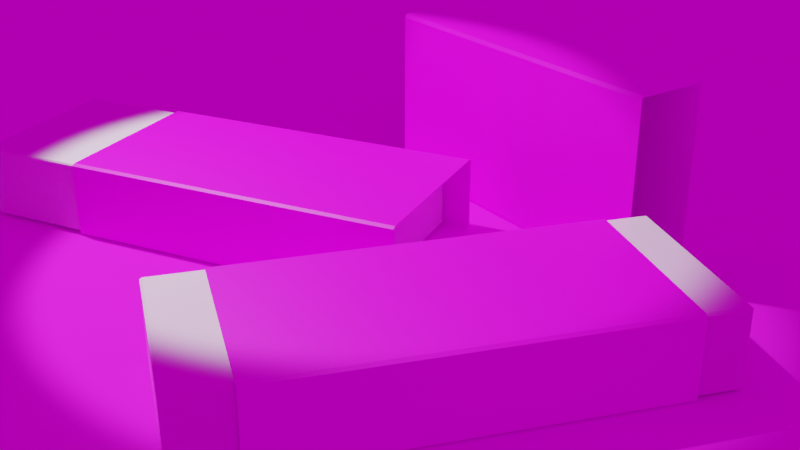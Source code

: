 # Source: 20190921.002.eraser.blend  (saved by Blender 2.80.75; exported with 4.5.12 LTS)
import bpy
from mathutils import Matrix  # noqa: F401  (used for matrix-valued properties, if any)

bpy.ops.wm.read_factory_settings(use_empty=True)
scene = bpy.context.scene
scene.name = 'Scene'

# ---- collections
col_collection = bpy.data.collections.new('Collection'); scene.collection.children.link(col_collection)

# ---- images (referenced by path relative to the original .blend; pixels are not part of the script)
import os
ASSET_DIR = os.environ.get("B2B_ASSET_DIR", "")  # directory of the original .blend (textures are referenced by path, not embedded)
HERE = os.path.dirname(os.path.abspath(__file__))  # packed textures are extracted next to this script under _unpacked/

def load_image(name, relpath, width, height, colorspace="sRGB"):
    """Load a texture the original file referenced (path relative to the .blend, or extracted next to this script)."""
    p = next((c for c in (os.path.join(HERE, relpath), os.path.join(ASSET_DIR, relpath)) if relpath and os.path.exists(c)), "")
    if p:
        img = bpy.data.images.load(p, check_existing=True)
        img.name = name
    else:  # same state as the original file: an image datablock whose file is absent (Cycles renders it pink)
        img = bpy.data.images.new(name, width, height)
        img.source = "FILE"
        img.filepath = "//" + (relpath or name)
    img.colorspace_settings.name = colorspace
    return img
img_hougan_jpg = load_image('hougan.jpg', 'hougan.jpg', 1024, 1024, 'sRGB')
img_eraser_clome_jpg = load_image('eraser.clome.jpg', 'eraser.clome.jpg', 1024, 1024, 'sRGB')
img_lebombo_8k_hdr = load_image('lebombo_8k.hdr', 'lebombo_8k.hdr', 1024, 1024, 'Linear Rec.709')

# ---- materials (node trees are filled in below, after node groups)
mat_material_003 = bpy.data.materials.new('Material.003')
mat_material_001 = bpy.data.materials.new('Material.001')
mat_material_004 = bpy.data.materials.new('Material.004')

# ---- material node trees
mat_material_003.use_nodes = True; mat_material_003.node_tree.nodes.clear()
_N = mat_material_003.node_tree.nodes; _L = mat_material_003.node_tree.links
n0 = _N.new('ShaderNodeOutputMaterial'); n0.name = 'Material Output'; n0.location = (300, 300)
n1 = _N.new('ShaderNodeTexImage'); n1.name = 'Image Texture'; n1.location = (-280, 280)
n1.image = img_hougan_jpg
n2 = _N.new('ShaderNodeMapping'); n2.name = 'Mapping'; n2.location = (-570, 295)
n3 = _N.new('ShaderNodeTexCoord'); n3.name = 'Texture Coordinate'; n3.location = (-780, 278)
n4 = _N.new('ShaderNodeBsdfPrincipled'); n4.name = 'Principled BSDF'; n4.location = (57, 452)
n4.distribution = 'GGX'
n4.subsurface_method = 'BURLEY'
n4.inputs[2].default_value = 0.9
n4.inputs[3].default_value = 1.45
n4.inputs[27].default_value = (0.0, 0.0, 0.0, 1.0)
n4.inputs[28].default_value = 1.0
_L.new(n4.outputs[0], n0.inputs[0])
_L.new(n1.outputs[0], n4.inputs[0])
_L.new(n2.outputs[0], n1.inputs[0])
_L.new(n3.outputs[2], n2.inputs[0])
n0.is_active_output = True
mat_material_001.use_nodes = True; mat_material_001.node_tree.nodes.clear()
_N = mat_material_001.node_tree.nodes; _L = mat_material_001.node_tree.links
n0 = _N.new('ShaderNodeOutputMaterial'); n0.name = 'Material Output'; n0.location = (300, 300)
n1 = _N.new('ShaderNodeBsdfPrincipled'); n1.name = 'Principled BSDF'; n1.location = (10, 300)
n1.distribution = 'GGX'
n1.subsurface_method = 'BURLEY'
n1.inputs[3].default_value = 1.45
n1.inputs[27].default_value = (0.0, 0.0, 0.0, 1.0)
n1.inputs[28].default_value = 1.0
n2 = _N.new('ShaderNodeMapping'); n2.name = 'Mapping'; n2.location = (-605, 346)
n3 = _N.new('ShaderNodeTexCoord'); n3.name = 'Texture Coordinate'; n3.location = (-805, 329)
n4 = _N.new('ShaderNodeTexImage'); n4.name = 'Image Texture'; n4.location = (-305, 317)
n4.image = img_eraser_clome_jpg
_L.new(n1.outputs[0], n0.inputs[0])
_L.new(n4.outputs[0], n1.inputs[0])
_L.new(n2.outputs[0], n4.inputs[0])
_L.new(n3.outputs[2], n2.inputs[0])
n0.is_active_output = True
mat_material_004.use_nodes = True; mat_material_004.node_tree.nodes.clear()
_N = mat_material_004.node_tree.nodes; _L = mat_material_004.node_tree.links
n0 = _N.new('ShaderNodeOutputMaterial'); n0.name = 'Material Output'; n0.location = (300, 0)
n1 = _N.new('ShaderNodeBsdfPrincipled'); n1.name = 'Plastic'; n1.location = (0, 0)
n1.inputs[0].default_value = (0.8829, 0.8829, 0.8829, 1.0)
n1.inputs[2].default_value = 0.1
n1.inputs[3].default_value = 1.45
n1.inputs[13].default_value = 0.375
n1.inputs[19].default_value = 0.2229
n1.inputs[20].default_value = 0.7383
n1.inputs[27].default_value = (0.0, 0.0, 0.0, 1.0)
n1.inputs[28].default_value = 1.0
_L.new(n1.outputs[0], n0.inputs[0])
n0.is_active_output = True

# ---- world
world_world = bpy.data.worlds.new('World'); scene.world = world_world
world_world.use_nodes = True; world_world.node_tree.nodes.clear()
_N = world_world.node_tree.nodes; _L = world_world.node_tree.links
n0 = _N.new('ShaderNodeOutputWorld'); n0.name = 'World Output'; n0.location = (300, 300)
n1 = _N.new('ShaderNodeBackground'); n1.name = 'Background'; n1.location = (10, 300)
n1.inputs[1].default_value = 0.5
n2 = _N.new('ShaderNodeTexEnvironment'); n2.name = 'Environment Texture'; n2.location = (-280, 280)
n2.image = img_lebombo_8k_hdr
_L.new(n1.outputs[0], n0.inputs[0])
_L.new(n2.outputs[0], n1.inputs[0])
n0.is_active_output = True
world_world.color = (0.05088, 0.05088, 0.05088)
world_world.use_sun_shadow = False
world_world.sun_shadow_jitter_overblur = 0.0

# ---- cameras
cam_camera = bpy.data.cameras.new('Camera')
cam_camera.clip_end = 100.0
cam_camera.ortho_scale = 7.314
cam_camera.dof.focus_distance = 0.0
cam_camera.dof.aperture_fstop = 128.0

# ---- lights
light_spot = bpy.data.lights.new('Spot', 'SPOT')
light_spot.transmission_factor = 0.0
light_spot.energy = 1e+04
light_spot.shadow_soft_size = 0.25
light_spot.shadow_maximum_resolution = 0.006
light_spot.use_absolute_resolution = True
light_spot.spot_size = 0.5236

# ---- meshes
me_plane_001 = bpy.data.meshes.new('Plane.001')
me_plane_001.from_pydata([(-1.0, -1.0, 0.0), (1.0, -1.0, 0.0), (-1.0, 1.0, 0.0), (1.0, 1.0, 0.0)], [], [(0, 1, 3, 2)])
_uv = me_plane_001.uv_layers.new(name='UVMap')
_uv.uv.foreach_set('vector', [0.0, 0.0, 1.0, 0.0, 1.0, 1.0, 0.0, 1.0])
me_plane_001.materials.append(mat_material_003)
me_plane_001.use_remesh_preserve_volume = False
me_plane_001.use_remesh_preserve_attributes = False
me_plane_001.use_mirror_vertex_groups = False
me_plane_001.update()
me_cube_011 = bpy.data.meshes.new('Cube.011')
me_cube_011.from_pydata([(-1.0, -0.9649, -1.0), (-1.0, -1.0, -0.9649), (-1.0, -1.0, 0.9649), (-1.0, -0.9649, 1.0), (-1.0, 1.0, -0.9649), (-1.0, 0.9649, -1.0), (-1.0, 0.9649, 1.0), (-1.0, 1.0, 0.9649), (1.0, -1.0, -0.9649), (1.0, -0.9649, -1.0), (1.0, -0.9649, 1.0), (1.0, -1.0, 0.9649), (1.0, 0.9649, -1.0), (1.0, 1.0, -0.9649), (1.0, 1.0, 0.9649), (1.0, 0.9649, 1.0)], [], [(15, 6, 3, 10), (8, 11, 2, 1), (4, 7, 14, 13), (12, 5, 4, 13), (6, 15, 14, 7), (0, 9, 8, 1), (10, 3, 2, 11), (5, 12, 9, 0)])
_uv = me_cube_011.uv_layers.new(name='UVMap')
_uv.uv.foreach_set('vector', [0.138, 0.8907, 0.2496, 0.8917, 0.2492, 0.9778, 0.1376, 0.9769, 0.1386, 0.7483, 0.1388, 0.7114, 0.2504, 0.7123, 0.2502, 0.7493, 0.2498, 0.8487, 0.2496, 0.8894, 0.138, 0.8884, 0.1382, 0.8478, 0.1382, 0.8453, 0.2498, 0.8463, 0.2498, 0.8487, 0.1382, 0.8478, 0.2496, 0.8917, 0.138, 0.8907, 0.138, 0.8884, 0.2496, 0.8894, 0.2502, 0.7517, 0.1386, 0.7507, 0.1386, 0.7483, 0.2502, 0.7493, 0.1376, 0.9769, 0.2492, 0.9778, 0.2492, 0.9794, 0.1376, 0.9784, 0.2498, 0.8463, 0.1382, 0.8453, 0.1386, 0.7507, 0.2502, 0.7517])
me_cube_011.materials.append(mat_material_001)
me_cube_011.use_remesh_preserve_volume = False
me_cube_011.use_remesh_preserve_attributes = False
me_cube_011.use_mirror_vertex_groups = False
me_cube_011.update()
me_cube_016 = bpy.data.meshes.new('Cube.016')
me_cube_016.from_pydata([(-1.0, -0.9649, -1.0), (-1.0, -1.0, -0.9649), (-1.0, -1.0, 0.9649), (-1.0, -0.9649, 1.0), (-1.0, 1.0, -0.9649), (-1.0, 0.9649, -1.0), (-1.0, 0.9649, 1.0), (-1.0, 1.0, 0.9649), (1.0, -1.0, -0.9649), (1.0, -0.9649, -1.0), (1.0, -0.9649, 1.0), (1.0, -1.0, 0.9649), (1.0, 0.9649, -1.0), (1.0, 1.0, -0.9649), (1.0, 1.0, 0.9649), (1.0, 0.9649, 1.0)], [], [(15, 6, 3, 10), (8, 11, 2, 1), (4, 7, 14, 13), (12, 5, 4, 13), (6, 15, 14, 7), (0, 9, 8, 1), (10, 3, 2, 11), (5, 12, 9, 0)])
_uv = me_cube_016.uv_layers.new(name='UVMap')
_uv.uv.foreach_set('vector', [0.138, 0.8907, 0.2496, 0.8917, 0.2492, 0.9778, 0.1376, 0.9769, 0.1386, 0.7483, 0.1388, 0.7114, 0.2504, 0.7123, 0.2502, 0.7493, 0.2498, 0.8487, 0.2496, 0.8894, 0.138, 0.8884, 0.1382, 0.8478, 0.1382, 0.8453, 0.2498, 0.8463, 0.2498, 0.8487, 0.1382, 0.8478, 0.2496, 0.8917, 0.138, 0.8907, 0.138, 0.8884, 0.2496, 0.8894, 0.2502, 0.7517, 0.1386, 0.7507, 0.1386, 0.7483, 0.2502, 0.7493, 0.1376, 0.9769, 0.2492, 0.9778, 0.2492, 0.9794, 0.1376, 0.9784, 0.2498, 0.8463, 0.1382, 0.8453, 0.1386, 0.7507, 0.2502, 0.7517])
me_cube_016.materials.append(mat_material_001)
me_cube_016.use_remesh_preserve_volume = False
me_cube_016.use_remesh_preserve_attributes = False
me_cube_016.use_mirror_vertex_groups = False
me_cube_016.update()
me_cube_017 = bpy.data.meshes.new('Cube.017')
me_cube_017.from_pydata([(-0.97, -0.9689, -0.98), (-0.97, -0.9801, -0.9363), (-0.98, -0.9689, -0.9363), (-0.97, -0.9801, 0.9363), (-0.97, -0.9689, 0.98), (-0.98, -0.9689, 0.9363), (-0.97, 0.9543, -0.98), (-0.98, 0.9543, -0.9363), (-0.97, 0.9799, -0.9363), (-0.97, 0.9543, 0.98), (-0.97, 0.9799, 0.9363), (-0.98, 0.9543, 0.9363), (0.9692, -0.9689, -0.98), (0.98, -0.9689, -0.9363), (0.9692, -0.9801, -0.9363), (0.9692, -0.9689, 0.98), (0.9692, -0.9801, 0.9363), (0.98, -0.9689, 0.9363), (0.9692, 0.9543, -0.98), (0.9692, 0.9799, -0.9363), (0.98, 0.9543, -0.9363), (0.9692, 0.9543, 0.98), (0.98, 0.9543, 0.9363), (0.9692, 0.9799, 0.9363)], [], [(14, 16, 3, 1), (20, 22, 17, 13), (21, 9, 4, 15), (2, 5, 11, 7), (8, 10, 23, 19), (0, 1, 2), (3, 4, 5), (6, 7, 8), (9, 10, 11), (12, 13, 14), (15, 16, 17), (18, 19, 20), (21, 22, 23), (6, 0, 2, 7), (1, 3, 5, 2), (4, 9, 11, 5), (10, 8, 7, 11), (18, 6, 8, 19), (9, 21, 23, 10), (22, 20, 19, 23), (12, 18, 20, 13), (21, 15, 17, 22), (16, 14, 13, 17), (0, 12, 14, 1), (15, 4, 3, 16), (6, 18, 12, 0)])
_uv = me_cube_017.uv_layers.new(name='UVMap')
_uv.uv.foreach_set('vector', [0.3806, 0.7556, 0.6194, 0.7556, 0.6194, 0.9944, 0.3806, 0.9944, 0.3806, 0.5056, 0.6194, 0.5056, 0.6194, 0.7444, 0.3806, 0.7444, 0.6306, 0.5056, 0.8694, 0.5056, 0.8694, 0.7444, 0.6306, 0.7444, 0.3806, 0.00558, 0.6194, 0.00558, 0.6194, 0.2444, 0.3806, 0.2444, 0.3806, 0.2556, 0.6194, 0.2556, 0.6194, 0.4944, 0.3806, 0.4944, 0.1306, 0.7444, 0.1306, 0.75, 0.125, 0.7444, 0.6194, 0.9944, 0.625, 0.9944, 0.6194, 1.0, 0.1306, 0.5056, 0.125, 0.5056, 0.1306, 0.5, 0.8694, 0.5056, 0.8694, 0.5, 0.875, 0.5056, 0.3694, 0.7444, 0.375, 0.7444, 0.3694, 0.75, 0.6306, 0.7444, 0.6306, 0.75, 0.625, 0.7444, 0.3694, 0.5056, 0.3694, 0.5, 0.375, 0.5056, 0.6306, 0.5056, 0.625, 0.5056, 0.6306, 0.5, 0.1306, 0.5056, 0.1306, 0.7444, 0.125, 0.7444, 0.125, 0.5056, 0.3806, 0.9944, 0.6194, 0.9944, 0.6194, 1.0, 0.3806, 1.0, 0.8694, 0.7444, 0.8694, 0.5056, 0.875, 0.5056, 0.875, 0.7444, 0.6194, 0.2556, 0.3806, 0.2556, 0.3806, 0.2444, 0.6194, 0.2444, 0.3694, 0.5056, 0.1306, 0.5056, 0.1306, 0.5, 0.3694, 0.5, 0.8694, 0.5056, 0.6306, 0.5056, 0.6306, 0.5, 0.8694, 0.5, 0.6194, 0.5056, 0.3806, 0.5056, 0.3806, 0.4944, 0.6194, 0.4944, 0.3694, 0.7444, 0.3694, 0.5056, 0.3806, 0.5056, 0.3806, 0.7444, 0.6306, 0.5056, 0.6306, 0.7444, 0.6194, 0.7444, 0.6194, 0.5056, 0.6194, 0.7556, 0.3806, 0.7556, 0.3806, 0.7444, 0.6194, 0.7444, 0.1306, 0.7444, 0.3694, 0.7444, 0.3694, 0.75, 0.1306, 0.75, 0.6306, 0.7444, 0.8694, 0.7444, 0.8694, 0.75, 0.6306, 0.75, 0.1306, 0.5056, 0.3694, 0.5056, 0.3694, 0.7444, 0.1306, 0.7444])
me_cube_017.materials.append(mat_material_004)
me_cube_017.use_remesh_preserve_volume = False
me_cube_017.use_remesh_preserve_attributes = False
me_cube_017.use_mirror_vertex_groups = False
me_cube_017.update()
me_cube_018 = bpy.data.meshes.new('Cube.018')
me_cube_018.from_pydata([(-1.0, -0.9649, -1.0), (-1.0, -1.0, -0.9649), (-1.0, -1.0, 0.9649), (-1.0, -0.9649, 1.0), (-1.0, 1.0, -0.9649), (-1.0, 0.9649, -1.0), (-1.0, 0.9649, 1.0), (-1.0, 1.0, 0.9649), (1.0, -1.0, -0.9649), (1.0, -0.9649, -1.0), (1.0, -0.9649, 1.0), (1.0, -1.0, 0.9649), (1.0, 0.9649, -1.0), (1.0, 1.0, -0.9649), (1.0, 1.0, 0.9649), (1.0, 0.9649, 1.0)], [], [(15, 6, 3, 10), (8, 11, 2, 1), (4, 7, 14, 13), (12, 5, 4, 13), (6, 15, 14, 7), (0, 9, 8, 1), (10, 3, 2, 11), (5, 12, 9, 0)])
_uv = me_cube_018.uv_layers.new(name='UVMap')
_uv.uv.foreach_set('vector', [0.138, 0.8907, 0.2496, 0.8917, 0.2492, 0.9778, 0.1376, 0.9769, 0.1386, 0.7483, 0.1388, 0.7114, 0.2504, 0.7123, 0.2502, 0.7493, 0.2498, 0.8487, 0.2496, 0.8894, 0.138, 0.8884, 0.1382, 0.8478, 0.1382, 0.8453, 0.2498, 0.8463, 0.2498, 0.8487, 0.1382, 0.8478, 0.2496, 0.8917, 0.138, 0.8907, 0.138, 0.8884, 0.2496, 0.8894, 0.2502, 0.7517, 0.1386, 0.7507, 0.1386, 0.7483, 0.2502, 0.7493, 0.1376, 0.9769, 0.2492, 0.9778, 0.2492, 0.9794, 0.1376, 0.9784, 0.2498, 0.8463, 0.1382, 0.8453, 0.1386, 0.7507, 0.2502, 0.7517])
me_cube_018.materials.append(mat_material_001)
me_cube_018.use_remesh_preserve_volume = False
me_cube_018.use_remesh_preserve_attributes = False
me_cube_018.use_mirror_vertex_groups = False
me_cube_018.update()
me_cube_019 = bpy.data.meshes.new('Cube.019')
me_cube_019.from_pydata([(-0.9799, -0.9788, -0.99), (-0.9799, -0.99, -0.9458), (-0.99, -0.9788, -0.9458), (-0.9799, -0.99, 0.9458), (-0.9799, -0.9788, 0.99), (-0.99, -0.9788, 0.9458), (-0.9799, 0.9641, -0.99), (-0.99, 0.9641, -0.9458), (-0.9799, 0.99, -0.9458), (-0.9799, 0.9641, 0.99), (-0.9799, 0.99, 0.9458), (-0.99, 0.9641, 0.9458), (0.9814, -0.9788, -0.99), (0.99, -0.9788, -0.9458), (0.9814, -0.99, -0.9458), (0.9814, -0.9788, 0.99), (0.9814, -0.99, 0.9458), (0.99, -0.9788, 0.9458), (0.9814, 0.9641, -0.99), (0.9814, 0.99, -0.9458), (0.99, 0.9641, -0.9458), (0.9814, 0.9641, 0.99), (0.99, 0.9641, 0.9458), (0.9814, 0.99, 0.9458)], [], [(14, 16, 3, 1), (20, 22, 17, 13), (21, 9, 4, 15), (2, 5, 11, 7), (8, 10, 23, 19), (0, 1, 2), (3, 4, 5), (6, 7, 8), (9, 10, 11), (12, 13, 14), (15, 16, 17), (18, 19, 20), (21, 22, 23), (6, 0, 2, 7), (1, 3, 5, 2), (4, 9, 11, 5), (10, 8, 7, 11), (18, 6, 8, 19), (9, 21, 23, 10), (22, 20, 19, 23), (12, 18, 20, 13), (21, 15, 17, 22), (16, 14, 13, 17), (0, 12, 14, 1), (15, 4, 3, 16), (6, 18, 12, 0)])
_uv = me_cube_019.uv_layers.new(name='UVMap')
_uv.uv.foreach_set('vector', [0.3806, 0.7556, 0.6194, 0.7556, 0.6194, 0.9944, 0.3806, 0.9944, 0.3806, 0.5056, 0.6194, 0.5056, 0.6194, 0.7444, 0.3806, 0.7444, 0.6306, 0.5056, 0.8694, 0.5056, 0.8694, 0.7444, 0.6306, 0.7444, 0.3806, 0.00558, 0.6194, 0.00558, 0.6194, 0.2444, 0.3806, 0.2444, 0.3806, 0.2556, 0.6194, 0.2556, 0.6194, 0.4944, 0.3806, 0.4944, 0.1306, 0.7444, 0.1306, 0.75, 0.125, 0.7444, 0.6194, 0.9944, 0.625, 0.9944, 0.6194, 1.0, 0.1306, 0.5056, 0.125, 0.5056, 0.1306, 0.5, 0.8694, 0.5056, 0.8694, 0.5, 0.875, 0.5056, 0.3694, 0.7444, 0.375, 0.7444, 0.3694, 0.75, 0.6306, 0.7444, 0.6306, 0.75, 0.625, 0.7444, 0.3694, 0.5056, 0.3694, 0.5, 0.375, 0.5056, 0.6306, 0.5056, 0.625, 0.5056, 0.6306, 0.5, 0.1306, 0.5056, 0.1306, 0.7444, 0.125, 0.7444, 0.125, 0.5056, 0.3806, 0.9944, 0.6194, 0.9944, 0.6194, 1.0, 0.3806, 1.0, 0.8694, 0.7444, 0.8694, 0.5056, 0.875, 0.5056, 0.875, 0.7444, 0.6194, 0.2556, 0.3806, 0.2556, 0.3806, 0.2444, 0.6194, 0.2444, 0.3694, 0.5056, 0.1306, 0.5056, 0.1306, 0.5, 0.3694, 0.5, 0.8694, 0.5056, 0.6306, 0.5056, 0.6306, 0.5, 0.8694, 0.5, 0.6194, 0.5056, 0.3806, 0.5056, 0.3806, 0.4944, 0.6194, 0.4944, 0.3694, 0.7444, 0.3694, 0.5056, 0.3806, 0.5056, 0.3806, 0.7444, 0.6306, 0.5056, 0.6306, 0.7444, 0.6194, 0.7444, 0.6194, 0.5056, 0.6194, 0.7556, 0.3806, 0.7556, 0.3806, 0.7444, 0.6194, 0.7444, 0.1306, 0.7444, 0.3694, 0.7444, 0.3694, 0.75, 0.1306, 0.75, 0.6306, 0.7444, 0.8694, 0.7444, 0.8694, 0.75, 0.6306, 0.75, 0.1306, 0.5056, 0.3694, 0.5056, 0.3694, 0.7444, 0.1306, 0.7444])
me_cube_019.materials.append(mat_material_004)
me_cube_019.use_remesh_preserve_volume = False
me_cube_019.use_remesh_preserve_attributes = False
me_cube_019.use_mirror_vertex_groups = False
me_cube_019.update()

# ---- objects
ob_camera = bpy.data.objects.new('Camera', cam_camera)
ob_board = bpy.data.objects.new('board', me_plane_001)
ob_cover_001 = bpy.data.objects.new('cover.001', me_cube_011)
ob_spot = bpy.data.objects.new('Spot', light_spot)
ob_cover_003 = bpy.data.objects.new('cover.003', me_cube_016)
ob_cube_001 = bpy.data.objects.new('Cube.001', me_cube_017)
ob_cover_004 = bpy.data.objects.new('cover.004', me_cube_018)
ob_cube_002 = bpy.data.objects.new('Cube.002', me_cube_019)

# ---- transforms, parenting, visibility, modifiers, constraints
ob_camera.location = (15.19, -8.93, 6.554)
ob_camera.rotation_euler = (1.137, -1.203e-06, 0.9549)
ob_camera.lock_rotations_4d = False
ob_camera.empty_display_type = 'ARROWS'
ob_camera.color = (0.0, 0.0, 0.0, 0.0)
ob_camera.display_type = 'WIRE'
ob_camera.lineart.crease_threshold = 0.0
ob_board.location = (0.0, 4.121, 0.0)
ob_board.rotation_euler = (0.0, -0.0, 3.142)
ob_board.scale = (17.7, 11.11, 11.11)
ob_board.lineart.crease_threshold = 0.0
_m = ob_board.modifiers.new('Solidify', 'SOLIDIFY')
_m.nonmanifold_thickness_mode = 'FIXED'
_m.nonmanifold_merge_threshold = 0.0003
ob_cover_001.location = (4.33, 1.054, 1.236)
ob_cover_001.rotation_euler = (-4.712, -3.258e-07, 3.142)
ob_cover_001.scale = (2.378, 1.211, 0.5101)
ob_cover_001.lineart.crease_threshold = 0.0
_m = ob_cover_001.modifiers.new('Solidify', 'SOLIDIFY')
_m.thickness = -0.02
_m.nonmanifold_thickness_mode = 'FIXED'
_m.nonmanifold_merge_threshold = 0.0003
ob_spot.location = (-2.243, -5.791, 14.11)
ob_spot.rotation_euler = (-0.199, -0.455, 0.9375)
ob_spot.lineart.crease_threshold = 0.0
ob_cover_003.parent = ob_cube_001
ob_cover_003.matrix_parent_inverse = Matrix(((0.3286, -0.0, 0.0, 0.5476), (-0.0, 0.8295, -0.0, -0.2316), (0.0, 0.0, 1.989, -1.07), (-0.0, 0.0, -0.0, 1.0)))
ob_cover_003.location = (-0.6901, 0.2833, 0.5366)
ob_cover_003.rotation_euler = (0.0, -0.0, 3.142)
ob_cover_003.scale = (2.378, 1.211, 0.5101)
ob_cover_003.lineart.crease_threshold = 0.0
_m = ob_cover_003.modifiers.new('Solidify', 'SOLIDIFY')
_m.thickness = -0.02
_m.nonmanifold_thickness_mode = 'FIXED'
_m.nonmanifold_merge_threshold = 0.0003
ob_cube_001.location = (1.983, -2.767, 0.5276)
ob_cube_001.rotation_euler = (0.0, -0.0, 0.5185)
ob_cube_001.scale = (3.043, 1.206, 0.5027)
ob_cube_001.lineart.crease_threshold = 0.0
ob_cover_004.parent = ob_cube_002
ob_cover_004.matrix_parent_inverse = Matrix(((0.3286, -0.0, 0.0, 0.5476), (-0.0, 0.8295, -0.0, -0.2316), (0.0, 0.0, 1.989, -1.07), (-0.0, 0.0, -0.0, 1.0)))
ob_cover_004.location = (-1.599, 0.2833, 0.5366)
ob_cover_004.rotation_euler = (0.0, -0.0, 3.142)
ob_cover_004.scale = (2.378, 1.211, 0.5101)
ob_cover_004.lineart.crease_threshold = 0.0
_m = ob_cover_004.modifiers.new('Solidify', 'SOLIDIFY')
_m.thickness = -0.02
_m.nonmanifold_thickness_mode = 'FIXED'
_m.nonmanifold_merge_threshold = 0.0003
ob_cube_002.location = (7.039, -2.655, 0.5196)
ob_cube_002.rotation_euler = (3.142, -0.0, 1.228)
ob_cube_002.scale = (3.043, 1.206, 0.5027)
ob_cube_002.lineart.crease_threshold = 0.0

# ---- collection membership
col_collection.objects.link(ob_camera)
col_collection.objects.link(ob_board)
col_collection.objects.link(ob_cover_001)
col_collection.objects.link(ob_spot)
col_collection.objects.link(ob_cover_003)
col_collection.objects.link(ob_cube_001)
col_collection.objects.link(ob_cover_004)
col_collection.objects.link(ob_cube_002)

# ---- scene / render settings (as saved in the file)
scene.camera = ob_camera
scene.frame_start = 1; scene.frame_end = 250; scene.frame_set(1)
scene.render.engine = 'CYCLES'
scene.cycles.use_denoising = False
scene.cycles.samples = 64
scene.cycles.sampling_pattern = 'TABULATED_SOBOL'
scene.cycles.use_adaptive_sampling = False
scene.cycles.use_light_tree = False
scene.view_settings.view_transform = 'Filmic'
bpy.context.view_layer.update()
